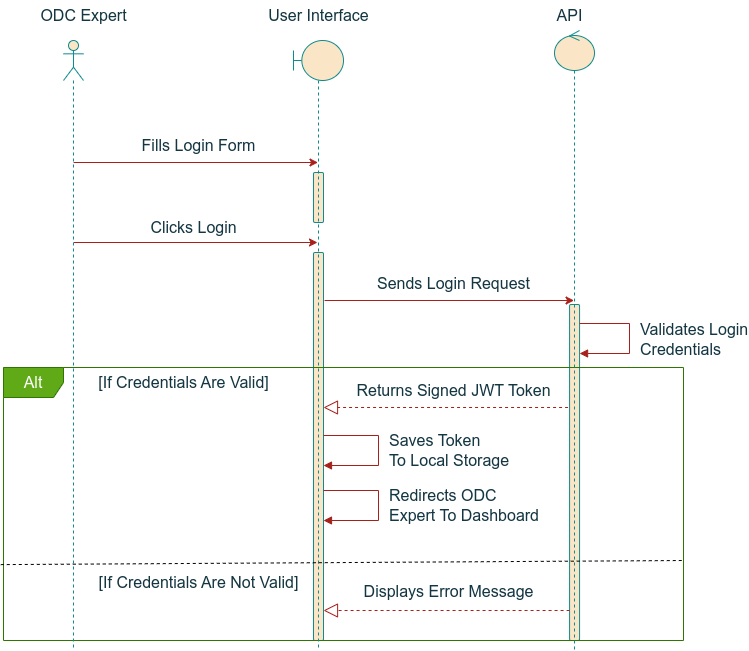

The diagram above was exported from draw.io. Its source (the exported page's mxGraphModel, read from the mxfile embedded in the PNG):
<mxGraphModel dx="1443" dy="770" grid="1" gridSize="10" guides="1" tooltips="1" connect="1" arrows="1" fold="1" page="1" pageScale="1" pageWidth="850" pageHeight="1100" math="0" shadow="0">
  <root>
    <mxCell id="0" />
    <mxCell id="1" parent="0" />
    <mxCell id="2" value="" style="html=1;points=[[0,0,0,0,5],[0,1,0,0,-5],[1,0,0,0,5],[1,1,0,0,-5]];perimeter=orthogonalPerimeter;outlineConnect=0;targetShapes=umlLifeline;portConstraint=eastwest;newEdgeStyle={&quot;curved&quot;:0,&quot;rounded&quot;:0};labelBackgroundColor=none;rounded=1;fillColor=#FAE5C7;strokeColor=#0F8B8D;fontColor=#143642;fontSize=16;" vertex="1" parent="1">
      <mxGeometry x="2290" y="332" width="10" height="50" as="geometry" />
    </mxCell>
    <mxCell id="3" value="" style="html=1;points=[[0,0,0,0,5],[0,1,0,0,-5],[1,0,0,0,5],[1,1,0,0,-5]];perimeter=orthogonalPerimeter;outlineConnect=0;targetShapes=umlLifeline;portConstraint=eastwest;newEdgeStyle={&quot;curved&quot;:0,&quot;rounded&quot;:0};labelBackgroundColor=none;rounded=1;fillColor=#FAE5C7;strokeColor=#0F8B8D;fontColor=#143642;fontSize=16;" vertex="1" parent="1">
      <mxGeometry x="2290" y="412" width="10" height="388" as="geometry" />
    </mxCell>
    <mxCell id="4" value="&lt;font style=&quot;font-size: 16px;&quot;&gt;User Interface&lt;/font&gt;" style="text;html=1;align=center;verticalAlign=middle;resizable=0;points=[];autosize=1;strokeColor=none;fillColor=none;labelBackgroundColor=none;rounded=1;fontColor=#143642;fontSize=16;" vertex="1" parent="1">
      <mxGeometry x="2235" y="160" width="120" height="30" as="geometry" />
    </mxCell>
    <mxCell id="5" value="ODC Expert" style="text;html=1;align=center;verticalAlign=middle;resizable=0;points=[];autosize=1;strokeColor=none;fillColor=none;labelBackgroundColor=none;rounded=1;fontColor=#143642;fontSize=16;" vertex="1" parent="1">
      <mxGeometry x="2005" y="160" width="110" height="30" as="geometry" />
    </mxCell>
    <mxCell id="6" value="" style="endArrow=classic;html=1;rounded=1;labelBackgroundColor=none;fontColor=default;strokeColor=#A8201A;fontSize=16;" edge="1" parent="1">
      <mxGeometry width="50" height="50" relative="1" as="geometry">
        <mxPoint x="2050.1" y="322" as="sourcePoint" />
        <mxPoint x="2294.5" y="322" as="targetPoint" />
      </mxGeometry>
    </mxCell>
    <mxCell id="7" value="Fills Login Form" style="text;html=1;align=center;verticalAlign=middle;resizable=0;points=[];autosize=1;strokeColor=none;fillColor=none;labelBackgroundColor=none;rounded=1;fontColor=#143642;fontSize=16;" vertex="1" parent="1">
      <mxGeometry x="2105" y="290" width="140" height="30" as="geometry" />
    </mxCell>
    <mxCell id="8" value="" style="endArrow=classic;html=1;rounded=1;labelBackgroundColor=none;fontColor=default;strokeColor=#A8201A;fontSize=16;" edge="1" parent="1">
      <mxGeometry width="50" height="50" relative="1" as="geometry">
        <mxPoint x="2050.222222222222" y="402" as="sourcePoint" />
        <mxPoint x="2294" y="402" as="targetPoint" />
      </mxGeometry>
    </mxCell>
    <mxCell id="9" value="Clicks Login" style="text;html=1;align=center;verticalAlign=middle;resizable=0;points=[];autosize=1;strokeColor=none;fillColor=none;labelBackgroundColor=none;rounded=1;fontColor=#143642;fontSize=16;" vertex="1" parent="1">
      <mxGeometry x="2115" y="372" width="110" height="30" as="geometry" />
    </mxCell>
    <mxCell id="10" value="" style="html=1;points=[[0,0,0,0,5],[0,1,0,0,-5],[1,0,0,0,5],[1,1,0,0,-5]];perimeter=orthogonalPerimeter;outlineConnect=0;targetShapes=umlLifeline;portConstraint=eastwest;newEdgeStyle={&quot;curved&quot;:0,&quot;rounded&quot;:0};labelBackgroundColor=none;rounded=1;fillColor=#FAE5C7;strokeColor=#0F8B8D;fontColor=#143642;fontSize=16;" vertex="1" parent="1">
      <mxGeometry x="2546.07" y="464" width="10" height="336" as="geometry" />
    </mxCell>
    <mxCell id="11" value="&lt;span style=&quot;font-size: 16px;&quot;&gt;API&lt;/span&gt;" style="text;html=1;align=center;verticalAlign=middle;resizable=0;points=[];autosize=1;strokeColor=none;fillColor=none;labelBackgroundColor=none;rounded=1;fontColor=#143642;fontSize=16;" vertex="1" parent="1">
      <mxGeometry x="2521" y="160" width="50" height="30" as="geometry" />
    </mxCell>
    <mxCell id="12" value="" style="endArrow=classic;html=1;rounded=1;labelBackgroundColor=none;fontColor=default;strokeColor=#A8201A;fontSize=16;" edge="1" parent="1">
      <mxGeometry width="50" height="50" relative="1" as="geometry">
        <mxPoint x="2301.0699999999997" y="460" as="sourcePoint" />
        <mxPoint x="2550.5699999999997" y="460" as="targetPoint" />
      </mxGeometry>
    </mxCell>
    <mxCell id="13" value="Sends Login Request" style="text;html=1;align=center;verticalAlign=middle;resizable=0;points=[];autosize=1;strokeColor=none;fillColor=none;labelBackgroundColor=none;rounded=1;fontColor=#143642;fontSize=16;" vertex="1" parent="1">
      <mxGeometry x="2340.0699999999997" y="428" width="180" height="30" as="geometry" />
    </mxCell>
    <mxCell id="14" value="" style="endArrow=block;dashed=1;endFill=0;endSize=12;html=1;rounded=1;labelBackgroundColor=none;fontColor=default;strokeColor=#A8201A;fontSize=16;" edge="1" parent="1">
      <mxGeometry width="160" relative="1" as="geometry">
        <mxPoint x="2544.5699999999997" y="567" as="sourcePoint" />
        <mxPoint x="2300" y="567" as="targetPoint" />
      </mxGeometry>
    </mxCell>
    <mxCell id="15" value="Returns Signed JWT Token" style="text;html=1;align=center;verticalAlign=middle;resizable=0;points=[];autosize=1;strokeColor=none;fillColor=none;labelBackgroundColor=none;rounded=1;fontColor=#143642;fontSize=16;" vertex="1" parent="1">
      <mxGeometry x="2320.0699999999997" y="535" width="220" height="30" as="geometry" />
    </mxCell>
    <mxCell id="16" value="Alt" style="shape=umlFrame;whiteSpace=wrap;html=1;pointerEvents=0;labelBackgroundColor=none;rounded=1;fillColor=#60a917;strokeColor=#2D7600;fontColor=#ffffff;fontSize=16;" vertex="1" parent="1">
      <mxGeometry x="1980" y="527" width="680" height="273" as="geometry" />
    </mxCell>
    <mxCell id="17" value="[If Credentials Are Valid]" style="text;html=1;align=center;verticalAlign=middle;resizable=0;points=[];autosize=1;strokeColor=none;fillColor=none;labelBackgroundColor=none;rounded=1;fontColor=#143642;fontSize=16;" vertex="1" parent="1">
      <mxGeometry x="2065" y="527" width="190" height="30" as="geometry" />
    </mxCell>
    <mxCell id="18" value="" style="shape=umlLifeline;perimeter=lifelinePerimeter;whiteSpace=wrap;html=1;container=1;dropTarget=0;collapsible=0;recursiveResize=0;outlineConnect=0;portConstraint=eastwest;newEdgeStyle={&quot;curved&quot;:0,&quot;rounded&quot;:0};participant=umlControl;labelBackgroundColor=none;rounded=1;fillColor=#FAE5C7;strokeColor=#0F8B8D;fontColor=#143642;fontSize=16;" vertex="1" parent="1">
      <mxGeometry x="2531" y="190" width="40" height="620" as="geometry" />
    </mxCell>
    <mxCell id="19" value="" style="shape=umlLifeline;perimeter=lifelinePerimeter;whiteSpace=wrap;html=1;container=1;dropTarget=0;collapsible=0;recursiveResize=0;outlineConnect=0;portConstraint=eastwest;newEdgeStyle={&quot;curved&quot;:0,&quot;rounded&quot;:0};participant=umlBoundary;labelBackgroundColor=none;rounded=1;fillColor=#FAE5C7;strokeColor=#0F8B8D;fontColor=#143642;fontSize=16;" vertex="1" parent="1">
      <mxGeometry x="2270" y="200" width="50" height="610" as="geometry" />
    </mxCell>
    <mxCell id="20" value="" style="shape=umlLifeline;perimeter=lifelinePerimeter;whiteSpace=wrap;html=1;container=1;dropTarget=0;collapsible=0;recursiveResize=0;outlineConnect=0;portConstraint=eastwest;newEdgeStyle={&quot;curved&quot;:0,&quot;rounded&quot;:0};participant=umlActor;labelBackgroundColor=none;rounded=1;fillColor=#FAE5C7;strokeColor=#0F8B8D;fontColor=#143642;fontSize=16;" vertex="1" parent="1">
      <mxGeometry x="2040" y="200" width="20" height="610" as="geometry" />
    </mxCell>
    <mxCell id="21" value="" style="html=1;align=left;spacingLeft=2;endArrow=block;rounded=0;edgeStyle=orthogonalEdgeStyle;curved=0;rounded=0;labelBackgroundColor=none;strokeColor=#A8201A;fontColor=default;fontSize=16;" edge="1" source="10" target="10" parent="1">
      <mxGeometry relative="1" as="geometry">
        <mxPoint x="2560" y="483" as="sourcePoint" />
        <Array as="points">
          <mxPoint x="2606" y="483" />
          <mxPoint x="2606" y="513" />
        </Array>
        <mxPoint x="2551.0699999999997" y="513" as="targetPoint" />
      </mxGeometry>
    </mxCell>
    <mxCell id="22" value="Validates Login&lt;div&gt;Credentials&lt;/div&gt;" style="edgeLabel;html=1;align=left;verticalAlign=middle;resizable=0;points=[];labelBackgroundColor=none;fontColor=#143642;fontSize=16;" vertex="1" connectable="0" parent="21">
      <mxGeometry x="-0.0392" y="-1" relative="1" as="geometry">
        <mxPoint x="10" y="3" as="offset" />
      </mxGeometry>
    </mxCell>
    <mxCell id="23" value="" style="html=1;align=left;spacingLeft=2;endArrow=block;rounded=0;edgeStyle=orthogonalEdgeStyle;curved=0;rounded=0;labelBackgroundColor=none;strokeColor=#A8201A;fontColor=default;fontSize=16;" edge="1" source="3" parent="1">
      <mxGeometry relative="1" as="geometry">
        <mxPoint x="2305.02" y="595" as="sourcePoint" />
        <Array as="points">
          <mxPoint x="2355" y="595" />
          <mxPoint x="2355" y="625" />
        </Array>
        <mxPoint x="2300" y="625" as="targetPoint" />
      </mxGeometry>
    </mxCell>
    <mxCell id="24" value="Saves Token&lt;br&gt;To Local Storage" style="edgeLabel;html=1;align=left;verticalAlign=middle;resizable=0;points=[];labelBackgroundColor=none;fontColor=#143642;fontSize=16;" vertex="1" connectable="0" parent="23">
      <mxGeometry x="-0.0392" y="-1" relative="1" as="geometry">
        <mxPoint x="10" y="3" as="offset" />
      </mxGeometry>
    </mxCell>
    <mxCell id="25" value="" style="html=1;align=left;spacingLeft=2;endArrow=block;rounded=0;edgeStyle=orthogonalEdgeStyle;curved=0;rounded=0;labelBackgroundColor=none;strokeColor=#A8201A;fontColor=default;fontSize=16;" edge="1" source="3" target="3" parent="1">
      <mxGeometry relative="1" as="geometry">
        <mxPoint x="2300.02" y="650" as="sourcePoint" />
        <Array as="points">
          <mxPoint x="2355" y="650" />
          <mxPoint x="2355" y="680" />
        </Array>
        <mxPoint x="2300.02" y="680" as="targetPoint" />
      </mxGeometry>
    </mxCell>
    <mxCell id="26" value="Redirects ODC&lt;br&gt;Expert To Dashboard" style="edgeLabel;html=1;align=left;verticalAlign=middle;resizable=0;points=[];labelBackgroundColor=none;fontColor=#143642;fontSize=16;" vertex="1" connectable="0" parent="25">
      <mxGeometry x="-0.0392" y="-1" relative="1" as="geometry">
        <mxPoint x="10" y="3" as="offset" />
      </mxGeometry>
    </mxCell>
    <mxCell id="27" value="Displays Error Message" style="text;html=1;align=center;verticalAlign=middle;resizable=0;points=[];autosize=1;strokeColor=none;fillColor=none;labelBackgroundColor=none;rounded=1;fontColor=#143642;fontSize=16;" vertex="1" parent="1">
      <mxGeometry x="2329.9999999999995" y="736" width="190" height="30" as="geometry" />
    </mxCell>
    <mxCell id="28" value="" style="endArrow=block;dashed=1;endFill=0;endSize=12;html=1;rounded=1;labelBackgroundColor=none;fontColor=default;strokeColor=#A8201A;fontSize=16;" edge="1" source="10" parent="1">
      <mxGeometry width="160" relative="1" as="geometry">
        <mxPoint x="2535.0699999999997" y="770" as="sourcePoint" />
        <mxPoint x="2300" y="770" as="targetPoint" />
      </mxGeometry>
    </mxCell>
    <mxCell id="29" value="" style="endArrow=none;dashed=1;html=1;rounded=0;exitX=-0.004;exitY=0.722;exitDx=0;exitDy=0;exitPerimeter=0;entryX=1;entryY=0.707;entryDx=0;entryDy=0;entryPerimeter=0;" edge="1" source="16" target="16" parent="1">
      <mxGeometry width="50" height="50" relative="1" as="geometry">
        <mxPoint x="2140" y="707" as="sourcePoint" />
        <mxPoint x="2190" y="657" as="targetPoint" />
      </mxGeometry>
    </mxCell>
    <mxCell id="30" value="[If Credentials Are Not Valid]" style="text;html=1;align=center;verticalAlign=middle;resizable=0;points=[];autosize=1;strokeColor=none;fillColor=none;labelBackgroundColor=none;rounded=1;fontColor=#143642;fontSize=16;" vertex="1" parent="1">
      <mxGeometry x="2065" y="727" width="220" height="30" as="geometry" />
    </mxCell>
  </root>
</mxGraphModel>